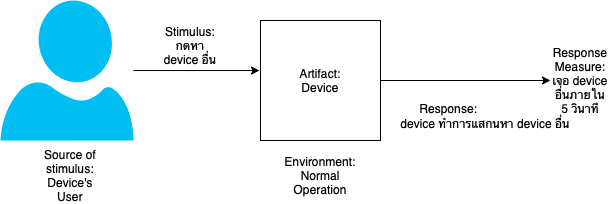

The diagram above was exported from draw.io. Its source (the exported page's mxGraphModel, read from the mxfile embedded in the PNG):
<mxGraphModel dx="788" dy="445" grid="1" gridSize="10" guides="1" tooltips="1" connect="1" arrows="1" fold="1" page="1" pageScale="1" pageWidth="850" pageHeight="1100" math="0" shadow="0">
  <root>
    <mxCell id="0" />
    <mxCell id="1" parent="0" />
    <mxCell id="LX5J0R8D7NYxNZZGikHA-6" style="edgeStyle=orthogonalEdgeStyle;rounded=0;orthogonalLoop=1;jettySize=auto;html=1;entryX=-0.008;entryY=0.417;entryDx=0;entryDy=0;entryPerimeter=0;" edge="1" parent="1" source="LX5J0R8D7NYxNZZGikHA-1" target="LX5J0R8D7NYxNZZGikHA-3">
      <mxGeometry relative="1" as="geometry" />
    </mxCell>
    <mxCell id="LX5J0R8D7NYxNZZGikHA-1" value="" style="verticalLabelPosition=bottom;html=1;verticalAlign=top;align=center;strokeColor=none;fillColor=#00BEF2;shape=mxgraph.azure.user;" vertex="1" parent="1">
      <mxGeometry x="170" y="270" width="133" height="140" as="geometry" />
    </mxCell>
    <mxCell id="LX5J0R8D7NYxNZZGikHA-2" value="Source of stimulus:&lt;br&gt;Device's User" style="text;html=1;strokeColor=none;fillColor=none;align=center;verticalAlign=middle;whiteSpace=wrap;rounded=0;" vertex="1" parent="1">
      <mxGeometry x="210" y="430" width="60" height="30" as="geometry" />
    </mxCell>
    <mxCell id="LX5J0R8D7NYxNZZGikHA-12" style="edgeStyle=orthogonalEdgeStyle;rounded=0;orthogonalLoop=1;jettySize=auto;html=1;entryX=0;entryY=0.5;entryDx=0;entryDy=0;" edge="1" parent="1" source="LX5J0R8D7NYxNZZGikHA-3" target="LX5J0R8D7NYxNZZGikHA-9">
      <mxGeometry relative="1" as="geometry" />
    </mxCell>
    <mxCell id="LX5J0R8D7NYxNZZGikHA-3" value="" style="whiteSpace=wrap;html=1;aspect=fixed;" vertex="1" parent="1">
      <mxGeometry x="430" y="290" width="120" height="120" as="geometry" />
    </mxCell>
    <mxCell id="LX5J0R8D7NYxNZZGikHA-4" value="Artifact:&lt;br&gt;Device" style="text;html=1;strokeColor=none;fillColor=none;align=center;verticalAlign=middle;whiteSpace=wrap;rounded=0;" vertex="1" parent="1">
      <mxGeometry x="460" y="335" width="60" height="30" as="geometry" />
    </mxCell>
    <mxCell id="LX5J0R8D7NYxNZZGikHA-7" value="Stimulus: กดหา device อื่น" style="text;html=1;strokeColor=none;fillColor=none;align=center;verticalAlign=middle;whiteSpace=wrap;rounded=0;" vertex="1" parent="1">
      <mxGeometry x="330" y="300" width="60" height="30" as="geometry" />
    </mxCell>
    <mxCell id="LX5J0R8D7NYxNZZGikHA-8" value="Environment:&lt;br&gt;Normal Operation" style="text;html=1;strokeColor=none;fillColor=none;align=center;verticalAlign=middle;whiteSpace=wrap;rounded=0;" vertex="1" parent="1">
      <mxGeometry x="460" y="430" width="60" height="30" as="geometry" />
    </mxCell>
    <mxCell id="LX5J0R8D7NYxNZZGikHA-9" value="Response Measure:&lt;br&gt;เจอ device อื่นภายใน 5 วินาที" style="text;html=1;strokeColor=none;fillColor=none;align=center;verticalAlign=middle;whiteSpace=wrap;rounded=0;" vertex="1" parent="1">
      <mxGeometry x="720" y="335" width="60" height="30" as="geometry" />
    </mxCell>
    <mxCell id="LX5J0R8D7NYxNZZGikHA-10" value="Response:&lt;span style=&quot;white-space: pre&quot;&gt; &lt;/span&gt;" style="text;html=1;strokeColor=none;fillColor=none;align=center;verticalAlign=middle;whiteSpace=wrap;rounded=0;" vertex="1" parent="1">
      <mxGeometry x="510" y="335" width="220" height="85" as="geometry" />
    </mxCell>
    <mxCell id="LX5J0R8D7NYxNZZGikHA-13" value="&lt;span&gt;device ทำการแสกนหา device อื่น&lt;/span&gt;" style="text;html=1;strokeColor=none;fillColor=none;align=center;verticalAlign=middle;whiteSpace=wrap;rounded=0;" vertex="1" parent="1">
      <mxGeometry x="560" y="390" width="190" height="5" as="geometry" />
    </mxCell>
  </root>
</mxGraphModel>